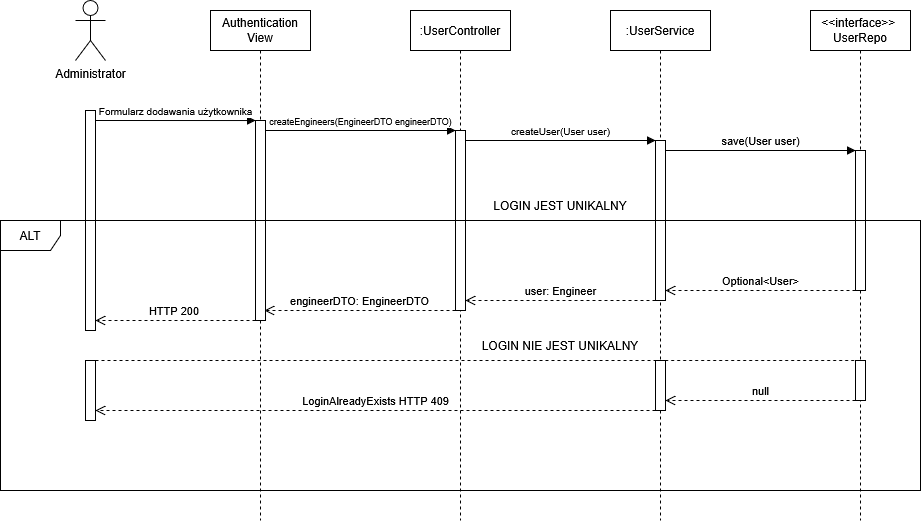

The diagram above was exported from draw.io. Its source (the exported page's mxGraphModel, read from the mxfile embedded in the PNG):
<mxGraphModel dx="1895" dy="973" grid="1" gridSize="10" guides="1" tooltips="1" connect="1" arrows="1" fold="1" page="1" pageScale="1" pageWidth="827" pageHeight="1169" math="0" shadow="0">
  <root>
    <mxCell id="0" />
    <mxCell id="1" parent="0" />
    <mxCell id="EPT4deK38donTvpSMxWj-1" parent="1" style="shape=umlActor;verticalLabelPosition=bottom;verticalAlign=top;html=1;" value="Administrator" vertex="1">
      <mxGeometry height="60" width="30" x="580" y="200" as="geometry" />
    </mxCell>
    <mxCell id="EPT4deK38donTvpSMxWj-2" parent="1" style="html=1;points=[[0,0,0,0,5],[0,1,0,0,-5],[1,0,0,0,5],[1,1,0,0,-5]];perimeter=orthogonalPerimeter;outlineConnect=0;targetShapes=umlLifeline;portConstraint=eastwest;newEdgeStyle={&quot;curved&quot;:0,&quot;rounded&quot;:0};" value="" vertex="1">
      <mxGeometry height="220" width="10" x="590" y="310" as="geometry" />
    </mxCell>
    <mxCell id="EPT4deK38donTvpSMxWj-3" edge="1" parent="1" style="html=1;verticalAlign=bottom;endArrow=block;curved=0;rounded=0;entryX=0;entryY=0;entryDx=0;entryDy=5;exitX=1;exitY=0.068;exitDx=0;exitDy=0;exitPerimeter=0;" value="&lt;font style=&quot;font-size: 10px;&quot;&gt;Formularz dodawania użytkownika&lt;/font&gt;">
      <mxGeometry relative="1" as="geometry">
        <mxPoint x="600" y="320" as="sourcePoint" />
        <mxPoint x="760" y="320.0400000000003" as="targetPoint" />
      </mxGeometry>
    </mxCell>
    <mxCell id="EPT4deK38donTvpSMxWj-4" edge="1" parent="1" style="html=1;verticalAlign=bottom;endArrow=open;dashed=1;endSize=8;curved=0;rounded=0;exitX=0;exitY=1;exitDx=0;exitDy=-5;" value="HTTP 200&amp;nbsp;">
      <mxGeometry relative="1" as="geometry">
        <mxPoint x="760" y="519.9999999999997" as="sourcePoint" />
        <mxPoint x="600" y="519.9999999999997" as="targetPoint" />
      </mxGeometry>
    </mxCell>
    <mxCell id="EPT4deK38donTvpSMxWj-5" edge="1" parent="1" style="html=1;verticalAlign=bottom;endArrow=block;curved=0;rounded=0;" target="EPT4deK38donTvpSMxWj-19" value="&lt;font style=&quot;font-size: 9px;&quot;&gt;createEngineers(EngineerDTO engineerDTO)&lt;/font&gt;">
      <mxGeometry relative="1" as="geometry">
        <mxPoint x="770" y="330" as="sourcePoint" />
        <mxPoint x="919.9999999999999" y="330" as="targetPoint" />
      </mxGeometry>
    </mxCell>
    <mxCell id="EPT4deK38donTvpSMxWj-6" edge="1" parent="1" source="EPT4deK38donTvpSMxWj-19" style="html=1;verticalAlign=bottom;endArrow=open;dashed=1;endSize=8;curved=0;rounded=0;" value="engineerDTO: EngineerDTO">
      <mxGeometry relative="1" as="geometry">
        <mxPoint x="918.9999999999999" y="510" as="sourcePoint" />
        <mxPoint x="769" y="510" as="targetPoint" />
      </mxGeometry>
    </mxCell>
    <mxCell id="EPT4deK38donTvpSMxWj-7" edge="1" parent="1" source="EPT4deK38donTvpSMxWj-19" style="html=1;verticalAlign=bottom;endArrow=block;curved=0;rounded=0;entryX=0;entryY=0;entryDx=0;entryDy=5;" value="&lt;font style=&quot;font-size: 10px;&quot;&gt;createUser(User user)&lt;/font&gt;">
      <mxGeometry relative="1" as="geometry">
        <mxPoint x="1010" y="340.0000000000001" as="sourcePoint" />
        <mxPoint x="1160" y="340.0000000000001" as="targetPoint" />
      </mxGeometry>
    </mxCell>
    <mxCell id="EPT4deK38donTvpSMxWj-8" edge="1" parent="1" style="html=1;verticalAlign=bottom;endArrow=open;dashed=1;endSize=8;curved=0;rounded=0;exitX=0;exitY=1;exitDx=0;exitDy=-5;" target="EPT4deK38donTvpSMxWj-19" value="user: Engineer">
      <mxGeometry relative="1" as="geometry">
        <mxPoint x="1160" y="499.9999999999999" as="sourcePoint" />
        <mxPoint x="1010" y="499.9999999999999" as="targetPoint" />
      </mxGeometry>
    </mxCell>
    <mxCell id="EPT4deK38donTvpSMxWj-9" edge="1" parent="1" source="EPT4deK38donTvpSMxWj-18" style="html=1;verticalAlign=bottom;endArrow=block;curved=0;rounded=0;entryX=0;entryY=0;entryDx=0;entryDy=5;" value="save(User user)">
      <mxGeometry relative="1" as="geometry">
        <mxPoint x="1210" y="350" as="sourcePoint" />
        <mxPoint x="1360" y="350" as="targetPoint" />
      </mxGeometry>
    </mxCell>
    <mxCell id="EPT4deK38donTvpSMxWj-11" parent="1" style="shape=umlLifeline;perimeter=lifelinePerimeter;whiteSpace=wrap;html=1;container=1;dropTarget=0;collapsible=0;recursiveResize=0;outlineConnect=0;portConstraint=eastwest;newEdgeStyle={&quot;curved&quot;:0,&quot;rounded&quot;:0};" value="Authentication View" vertex="1">
      <mxGeometry height="510" width="100" x="715" y="210" as="geometry" />
    </mxCell>
    <mxCell id="EPT4deK38donTvpSMxWj-12" parent="1" style="shape=umlLifeline;perimeter=lifelinePerimeter;whiteSpace=wrap;html=1;container=1;dropTarget=0;collapsible=0;recursiveResize=0;outlineConnect=0;portConstraint=eastwest;newEdgeStyle={&quot;curved&quot;:0,&quot;rounded&quot;:0};" value=":UserController" vertex="1">
      <mxGeometry height="510" width="100" x="915" y="210" as="geometry" />
    </mxCell>
    <mxCell id="EPT4deK38donTvpSMxWj-13" parent="1" style="shape=umlLifeline;perimeter=lifelinePerimeter;whiteSpace=wrap;html=1;container=1;dropTarget=0;collapsible=0;recursiveResize=0;outlineConnect=0;portConstraint=eastwest;newEdgeStyle={&quot;curved&quot;:0,&quot;rounded&quot;:0};" value=":UserService" vertex="1">
      <mxGeometry height="510" width="100" x="1115" y="210" as="geometry" />
    </mxCell>
    <mxCell id="EPT4deK38donTvpSMxWj-14" parent="1" style="shape=umlLifeline;perimeter=lifelinePerimeter;whiteSpace=wrap;html=1;container=1;dropTarget=0;collapsible=0;recursiveResize=0;outlineConnect=0;portConstraint=eastwest;newEdgeStyle={&quot;curved&quot;:0,&quot;rounded&quot;:0};" value="&lt;div&gt;&amp;lt;&amp;lt;interface&amp;gt;&amp;gt;&amp;nbsp;&lt;/div&gt;&lt;div&gt;UserRepo&lt;/div&gt;" vertex="1">
      <mxGeometry height="510" width="100" x="1315" y="210" as="geometry" />
    </mxCell>
    <mxCell id="EPT4deK38donTvpSMxWj-16" edge="1" parent="1" style="html=1;verticalAlign=bottom;endArrow=open;dashed=1;endSize=8;curved=0;rounded=0;exitX=0;exitY=1;exitDx=0;exitDy=-5;" value="Optional&amp;lt;User&amp;gt;">
      <mxGeometry relative="1" as="geometry">
        <mxPoint x="1360" y="490" as="sourcePoint" />
        <mxPoint x="1170" y="490" as="targetPoint" />
      </mxGeometry>
    </mxCell>
    <mxCell id="EPT4deK38donTvpSMxWj-17" parent="1" style="html=1;points=[[0,0,0,0,5],[0,1,0,0,-5],[1,0,0,0,5],[1,1,0,0,-5]];perimeter=orthogonalPerimeter;outlineConnect=0;targetShapes=umlLifeline;portConstraint=eastwest;newEdgeStyle={&quot;curved&quot;:0,&quot;rounded&quot;:0};" value="" vertex="1">
      <mxGeometry height="140" width="10" x="1360" y="350" as="geometry" />
    </mxCell>
    <mxCell id="EPT4deK38donTvpSMxWj-18" parent="1" style="html=1;points=[[0,0,0,0,5],[0,1,0,0,-5],[1,0,0,0,5],[1,1,0,0,-5]];perimeter=orthogonalPerimeter;outlineConnect=0;targetShapes=umlLifeline;portConstraint=eastwest;newEdgeStyle={&quot;curved&quot;:0,&quot;rounded&quot;:0};" value="" vertex="1">
      <mxGeometry height="160" width="10" x="1160" y="340" as="geometry" />
    </mxCell>
    <mxCell id="EPT4deK38donTvpSMxWj-19" parent="1" style="html=1;points=[[0,0,0,0,5],[0,1,0,0,-5],[1,0,0,0,5],[1,1,0,0,-5]];perimeter=orthogonalPerimeter;outlineConnect=0;targetShapes=umlLifeline;portConstraint=eastwest;newEdgeStyle={&quot;curved&quot;:0,&quot;rounded&quot;:0};" value="" vertex="1">
      <mxGeometry height="180" width="10" x="960" y="330" as="geometry" />
    </mxCell>
    <mxCell id="EPT4deK38donTvpSMxWj-20" parent="1" style="html=1;points=[[0,0,0,0,5],[0,1,0,0,-5],[1,0,0,0,5],[1,1,0,0,-5]];perimeter=orthogonalPerimeter;outlineConnect=0;targetShapes=umlLifeline;portConstraint=eastwest;newEdgeStyle={&quot;curved&quot;:0,&quot;rounded&quot;:0};" value="" vertex="1">
      <mxGeometry height="200" width="10" x="760" y="320" as="geometry" />
    </mxCell>
    <mxCell id="EPT4deK38donTvpSMxWj-21" parent="1" style="html=1;points=[[0,0,0,0,5],[0,1,0,0,-5],[1,0,0,0,5],[1,1,0,0,-5]];perimeter=orthogonalPerimeter;outlineConnect=0;targetShapes=umlLifeline;portConstraint=eastwest;newEdgeStyle={&quot;curved&quot;:0,&quot;rounded&quot;:0};" value="" vertex="1">
      <mxGeometry height="40" width="10" x="1360" y="560" as="geometry" />
    </mxCell>
    <mxCell id="EPT4deK38donTvpSMxWj-22" parent="1" style="html=1;points=[[0,0,0,0,5],[0,1,0,0,-5],[1,0,0,0,5],[1,1,0,0,-5]];perimeter=orthogonalPerimeter;outlineConnect=0;targetShapes=umlLifeline;portConstraint=eastwest;newEdgeStyle={&quot;curved&quot;:0,&quot;rounded&quot;:0};" value="" vertex="1">
      <mxGeometry height="50" width="10" x="1160" y="560" as="geometry" />
    </mxCell>
    <mxCell id="EPT4deK38donTvpSMxWj-23" edge="1" parent="1" style="html=1;verticalAlign=bottom;endArrow=open;dashed=1;endSize=8;curved=0;rounded=0;exitX=0;exitY=1;exitDx=0;exitDy=-5;" value="null">
      <mxGeometry relative="1" as="geometry">
        <mxPoint x="1360" y="600" as="sourcePoint" />
        <mxPoint x="1170" y="600" as="targetPoint" />
      </mxGeometry>
    </mxCell>
    <mxCell id="EPT4deK38donTvpSMxWj-24" parent="1" style="html=1;points=[[0,0,0,0,5],[0,1,0,0,-5],[1,0,0,0,5],[1,1,0,0,-5]];perimeter=orthogonalPerimeter;outlineConnect=0;targetShapes=umlLifeline;portConstraint=eastwest;newEdgeStyle={&quot;curved&quot;:0,&quot;rounded&quot;:0};" value="" vertex="1">
      <mxGeometry height="60" width="10" x="590" y="560" as="geometry" />
    </mxCell>
    <mxCell id="EPT4deK38donTvpSMxWj-25" edge="1" parent="1" source="EPT4deK38donTvpSMxWj-22" style="html=1;verticalAlign=bottom;endArrow=open;dashed=1;endSize=8;curved=0;rounded=0;" value="LoginAlreadyExists HTTP 409">
      <mxGeometry relative="1" as="geometry">
        <mxPoint x="790" y="610" as="sourcePoint" />
        <mxPoint x="600" y="610" as="targetPoint" />
      </mxGeometry>
    </mxCell>
    <mxCell id="EPT4deK38donTvpSMxWj-26" parent="1" style="shape=umlFrame;whiteSpace=wrap;html=1;pointerEvents=0;" value="ALT" vertex="1">
      <mxGeometry height="270" width="920" x="505" y="420" as="geometry" />
    </mxCell>
    <mxCell id="EPT4deK38donTvpSMxWj-27" parent="1" style="text;html=1;whiteSpace=wrap;strokeColor=none;fillColor=none;align=center;verticalAlign=middle;rounded=0;" value="LOGIN JEST UNIKALNY" vertex="1">
      <mxGeometry height="30" width="230" x="950" y="390" as="geometry" />
    </mxCell>
    <mxCell id="EPT4deK38donTvpSMxWj-28" edge="1" parent="1" style="endArrow=none;dashed=1;html=1;rounded=0;" value="">
      <mxGeometry height="50" relative="1" width="50" as="geometry">
        <mxPoint x="600" y="560" as="sourcePoint" />
        <mxPoint x="1164.5" y="560" as="targetPoint" />
      </mxGeometry>
    </mxCell>
    <mxCell id="EPT4deK38donTvpSMxWj-29" edge="1" parent="1" source="EPT4deK38donTvpSMxWj-13" style="endArrow=none;dashed=1;html=1;rounded=0;" value="">
      <mxGeometry height="50" relative="1" width="50" as="geometry">
        <mxPoint x="1210" y="570" as="sourcePoint" />
        <mxPoint x="1360" y="560" as="targetPoint" />
      </mxGeometry>
    </mxCell>
    <mxCell id="EPT4deK38donTvpSMxWj-30" parent="1" style="text;html=1;whiteSpace=wrap;strokeColor=none;fillColor=none;align=center;verticalAlign=middle;rounded=0;" value="LOGIN NIE JEST UNIKALNY" vertex="1">
      <mxGeometry height="30" width="230" x="950" y="530" as="geometry" />
    </mxCell>
  </root>
</mxGraphModel>